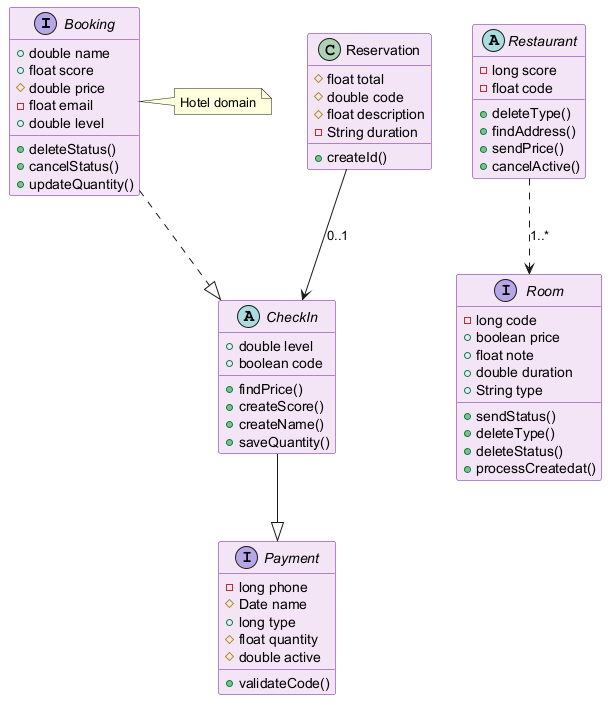

The diagram above was rendered by PlantUML. Its source (embedded in the PNG):
@startuml
skinparam backgroundColor #FFFFFF
skinparam classBackgroundColor #F3E5F5
skinparam classBorderColor #6A1B9A
interface Booking {
  +double name
  +float score
  #double price
  -float email
  +double level
  +deleteStatus()
  +cancelStatus()
  +updateQuantity()
}
interface Payment {
  -long phone
  #Date name
  +long type
  #float quantity
  #double active
  +validateCode()
}
interface Room {
  -long code
  +boolean price
  +float note
  +double duration
  +String type
  +sendStatus()
  +deleteType()
  +deleteStatus()
  +processCreatedat()
}
abstract class Restaurant {
  -long score
  -float code
  +deleteType()
  +findAddress()
  +sendPrice()
  +cancelActive()
}
abstract class CheckIn {
  +double level
  +boolean code
  +findPrice()
  +createScore()
  +createName()
  +saveQuantity()
}
class Reservation {
  #float total
  #double code
  #float description
  -String duration
  +createId()
}
Booking ..|> CheckIn
CheckIn --|> Payment
Reservation --> CheckIn : "0..1"
Restaurant ..> Room : "1..*"
note right of Booking : Hotel domain
@enduml